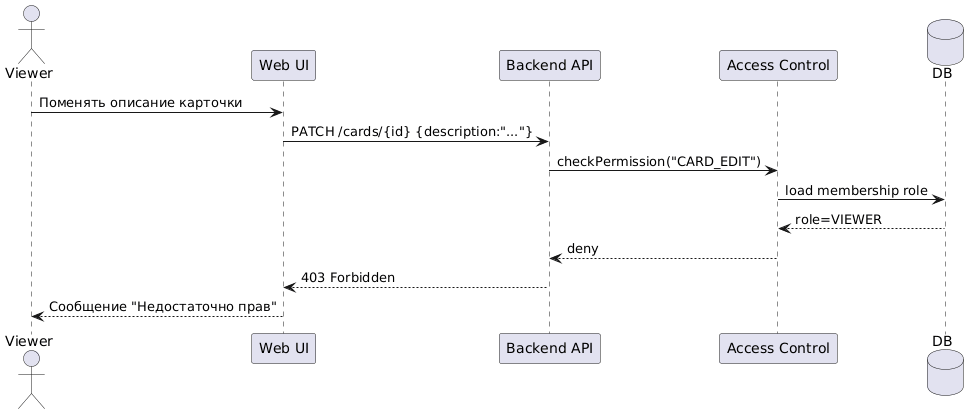

The diagram above was rendered by PlantUML. Its source (embedded in the PNG):
@startuml
actor Viewer as V
participant "Web UI" as UI
participant "Backend API" as API
participant "Access Control" as ACL
database "DB" as DB

V -> UI : Поменять описание карточки
UI -> API : PATCH /cards/{id} {description:"..."}
API -> ACL : checkPermission("CARD_EDIT")
ACL -> DB : load membership role
DB --> ACL : role=VIEWER
ACL --> API : deny
API --> UI : 403 Forbidden
UI --> V : Сообщение "Недостаточно прав"
@enduml